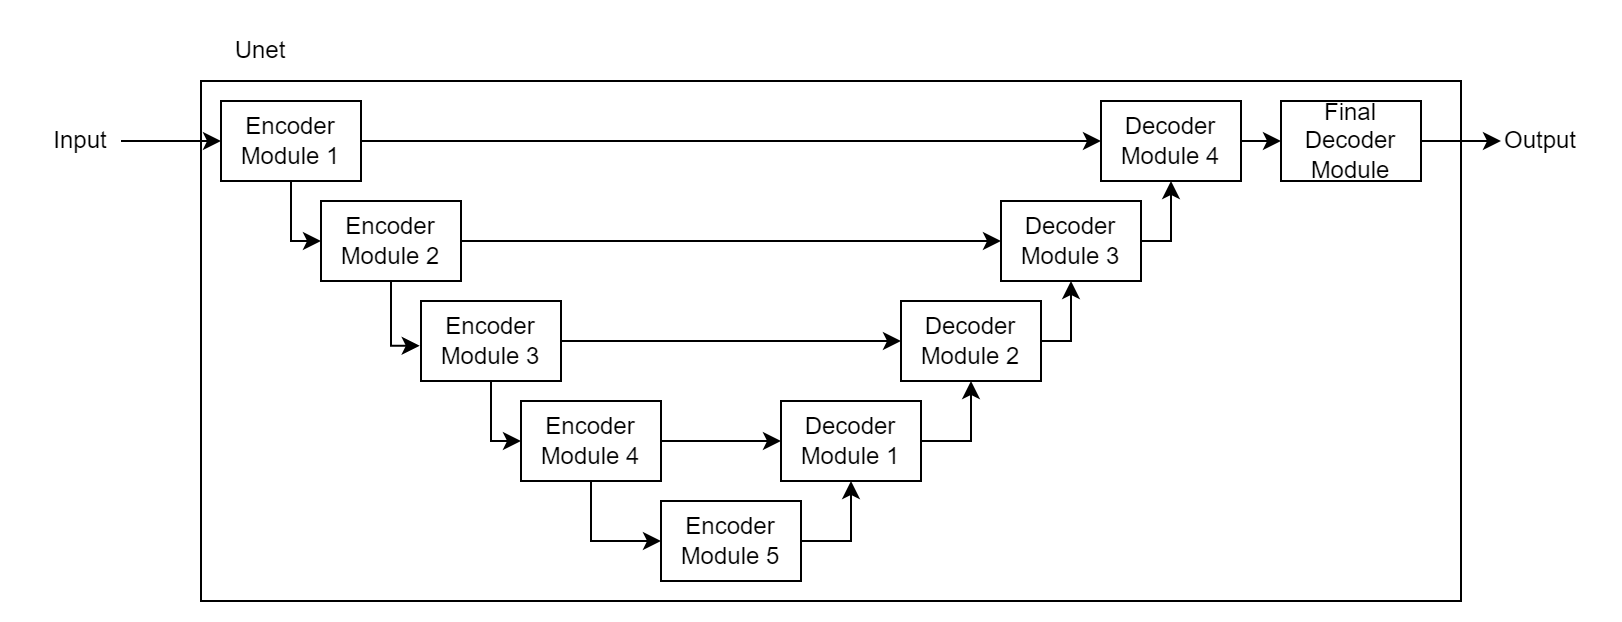

The diagram above was exported from draw.io. Its source (the exported page's mxGraphModel, read from the mxfile embedded in the PNG):
<mxGraphModel dx="989" dy="458" grid="1" gridSize="10" guides="1" tooltips="1" connect="1" arrows="1" fold="1" page="1" pageScale="1" pageWidth="827" pageHeight="1169" math="0" shadow="0">
  <root>
    <mxCell id="0" />
    <mxCell id="1" parent="0" />
    <mxCell id="XqjatDoGypGIcpYX055l-1" value="" style="rounded=0;whiteSpace=wrap;html=1;" vertex="1" parent="1">
      <mxGeometry x="110" y="60" width="630" height="260" as="geometry" />
    </mxCell>
    <mxCell id="XqjatDoGypGIcpYX055l-23" style="edgeStyle=orthogonalEdgeStyle;rounded=0;orthogonalLoop=1;jettySize=auto;html=1;exitX=1;exitY=0.5;exitDx=0;exitDy=0;" edge="1" parent="1" source="XqjatDoGypGIcpYX055l-2" target="XqjatDoGypGIcpYX055l-22">
      <mxGeometry relative="1" as="geometry" />
    </mxCell>
    <mxCell id="XqjatDoGypGIcpYX055l-28" style="edgeStyle=orthogonalEdgeStyle;rounded=0;orthogonalLoop=1;jettySize=auto;html=1;entryX=0;entryY=0.5;entryDx=0;entryDy=0;" edge="1" parent="1" source="XqjatDoGypGIcpYX055l-2" target="XqjatDoGypGIcpYX055l-3">
      <mxGeometry relative="1" as="geometry">
        <Array as="points">
          <mxPoint x="155" y="140" />
        </Array>
      </mxGeometry>
    </mxCell>
    <mxCell id="XqjatDoGypGIcpYX055l-2" value="Encoder Module 1" style="rounded=0;whiteSpace=wrap;html=1;" vertex="1" parent="1">
      <mxGeometry x="120" y="70" width="70" height="40" as="geometry" />
    </mxCell>
    <mxCell id="XqjatDoGypGIcpYX055l-8" style="edgeStyle=orthogonalEdgeStyle;rounded=0;orthogonalLoop=1;jettySize=auto;html=1;exitX=0.5;exitY=1;exitDx=0;exitDy=0;entryX=-0.009;entryY=0.56;entryDx=0;entryDy=0;entryPerimeter=0;" edge="1" parent="1" source="XqjatDoGypGIcpYX055l-3" target="XqjatDoGypGIcpYX055l-4">
      <mxGeometry relative="1" as="geometry">
        <Array as="points">
          <mxPoint x="205" y="192" />
        </Array>
      </mxGeometry>
    </mxCell>
    <mxCell id="XqjatDoGypGIcpYX055l-19" style="edgeStyle=orthogonalEdgeStyle;rounded=0;orthogonalLoop=1;jettySize=auto;html=1;exitX=1;exitY=0.5;exitDx=0;exitDy=0;" edge="1" parent="1" source="XqjatDoGypGIcpYX055l-3" target="XqjatDoGypGIcpYX055l-18">
      <mxGeometry relative="1" as="geometry" />
    </mxCell>
    <mxCell id="XqjatDoGypGIcpYX055l-3" value="Encoder Module 2" style="rounded=0;whiteSpace=wrap;html=1;" vertex="1" parent="1">
      <mxGeometry x="170" y="120" width="70" height="40" as="geometry" />
    </mxCell>
    <mxCell id="XqjatDoGypGIcpYX055l-9" style="edgeStyle=orthogonalEdgeStyle;rounded=0;orthogonalLoop=1;jettySize=auto;html=1;exitX=0.5;exitY=1;exitDx=0;exitDy=0;entryX=0;entryY=0.5;entryDx=0;entryDy=0;" edge="1" parent="1" source="XqjatDoGypGIcpYX055l-4" target="XqjatDoGypGIcpYX055l-5">
      <mxGeometry relative="1" as="geometry">
        <Array as="points">
          <mxPoint x="255" y="240" />
        </Array>
      </mxGeometry>
    </mxCell>
    <mxCell id="XqjatDoGypGIcpYX055l-17" style="edgeStyle=orthogonalEdgeStyle;rounded=0;orthogonalLoop=1;jettySize=auto;html=1;exitX=1;exitY=0.5;exitDx=0;exitDy=0;entryX=0;entryY=0.5;entryDx=0;entryDy=0;" edge="1" parent="1" source="XqjatDoGypGIcpYX055l-4" target="XqjatDoGypGIcpYX055l-14">
      <mxGeometry relative="1" as="geometry" />
    </mxCell>
    <mxCell id="XqjatDoGypGIcpYX055l-4" value="Encoder Module 3" style="rounded=0;whiteSpace=wrap;html=1;" vertex="1" parent="1">
      <mxGeometry x="220" y="170" width="70" height="40" as="geometry" />
    </mxCell>
    <mxCell id="XqjatDoGypGIcpYX055l-10" style="edgeStyle=orthogonalEdgeStyle;rounded=0;orthogonalLoop=1;jettySize=auto;html=1;exitX=0.5;exitY=1;exitDx=0;exitDy=0;entryX=0;entryY=0.5;entryDx=0;entryDy=0;" edge="1" parent="1" source="XqjatDoGypGIcpYX055l-5" target="XqjatDoGypGIcpYX055l-6">
      <mxGeometry relative="1" as="geometry">
        <Array as="points">
          <mxPoint x="305" y="290" />
        </Array>
      </mxGeometry>
    </mxCell>
    <mxCell id="XqjatDoGypGIcpYX055l-13" style="edgeStyle=orthogonalEdgeStyle;rounded=0;orthogonalLoop=1;jettySize=auto;html=1;exitX=1;exitY=0.5;exitDx=0;exitDy=0;entryX=0;entryY=0.5;entryDx=0;entryDy=0;" edge="1" parent="1" source="XqjatDoGypGIcpYX055l-5" target="XqjatDoGypGIcpYX055l-11">
      <mxGeometry relative="1" as="geometry" />
    </mxCell>
    <mxCell id="XqjatDoGypGIcpYX055l-5" value="Encoder Module 4" style="rounded=0;whiteSpace=wrap;html=1;" vertex="1" parent="1">
      <mxGeometry x="270" y="220" width="70" height="40" as="geometry" />
    </mxCell>
    <mxCell id="XqjatDoGypGIcpYX055l-34" style="edgeStyle=orthogonalEdgeStyle;rounded=0;orthogonalLoop=1;jettySize=auto;html=1;exitX=1;exitY=0.5;exitDx=0;exitDy=0;entryX=0.5;entryY=1;entryDx=0;entryDy=0;" edge="1" parent="1" source="XqjatDoGypGIcpYX055l-6" target="XqjatDoGypGIcpYX055l-11">
      <mxGeometry relative="1" as="geometry" />
    </mxCell>
    <mxCell id="XqjatDoGypGIcpYX055l-6" value="Encoder Module 5" style="rounded=0;whiteSpace=wrap;html=1;" vertex="1" parent="1">
      <mxGeometry x="340" y="270" width="70" height="40" as="geometry" />
    </mxCell>
    <mxCell id="XqjatDoGypGIcpYX055l-29" style="edgeStyle=orthogonalEdgeStyle;rounded=0;orthogonalLoop=1;jettySize=auto;html=1;exitX=1;exitY=0.5;exitDx=0;exitDy=0;entryX=0.5;entryY=1;entryDx=0;entryDy=0;" edge="1" parent="1" source="XqjatDoGypGIcpYX055l-11" target="XqjatDoGypGIcpYX055l-14">
      <mxGeometry relative="1" as="geometry" />
    </mxCell>
    <mxCell id="XqjatDoGypGIcpYX055l-11" value="Decoder Module 1" style="rounded=0;whiteSpace=wrap;html=1;" vertex="1" parent="1">
      <mxGeometry x="400" y="220" width="70" height="40" as="geometry" />
    </mxCell>
    <mxCell id="XqjatDoGypGIcpYX055l-30" style="edgeStyle=orthogonalEdgeStyle;rounded=0;orthogonalLoop=1;jettySize=auto;html=1;exitX=1;exitY=0.5;exitDx=0;exitDy=0;entryX=0.5;entryY=1;entryDx=0;entryDy=0;" edge="1" parent="1" source="XqjatDoGypGIcpYX055l-14" target="XqjatDoGypGIcpYX055l-18">
      <mxGeometry relative="1" as="geometry" />
    </mxCell>
    <mxCell id="XqjatDoGypGIcpYX055l-14" value="Decoder Module 2" style="rounded=0;whiteSpace=wrap;html=1;" vertex="1" parent="1">
      <mxGeometry x="460" y="170" width="70" height="40" as="geometry" />
    </mxCell>
    <mxCell id="XqjatDoGypGIcpYX055l-31" style="edgeStyle=orthogonalEdgeStyle;rounded=0;orthogonalLoop=1;jettySize=auto;html=1;exitX=1;exitY=0.5;exitDx=0;exitDy=0;entryX=0.5;entryY=1;entryDx=0;entryDy=0;" edge="1" parent="1" source="XqjatDoGypGIcpYX055l-18" target="XqjatDoGypGIcpYX055l-22">
      <mxGeometry relative="1" as="geometry" />
    </mxCell>
    <mxCell id="XqjatDoGypGIcpYX055l-18" value="Decoder Module 3" style="rounded=0;whiteSpace=wrap;html=1;" vertex="1" parent="1">
      <mxGeometry x="510" y="120" width="70" height="40" as="geometry" />
    </mxCell>
    <mxCell id="XqjatDoGypGIcpYX055l-26" style="edgeStyle=orthogonalEdgeStyle;rounded=0;orthogonalLoop=1;jettySize=auto;html=1;exitX=1;exitY=0.5;exitDx=0;exitDy=0;entryX=0;entryY=0.5;entryDx=0;entryDy=0;" edge="1" parent="1" source="XqjatDoGypGIcpYX055l-22" target="XqjatDoGypGIcpYX055l-25">
      <mxGeometry relative="1" as="geometry" />
    </mxCell>
    <mxCell id="XqjatDoGypGIcpYX055l-22" value="Decoder Module 4" style="rounded=0;whiteSpace=wrap;html=1;" vertex="1" parent="1">
      <mxGeometry x="560" y="70" width="70" height="40" as="geometry" />
    </mxCell>
    <mxCell id="XqjatDoGypGIcpYX055l-25" value="Final Decoder Module" style="rounded=0;whiteSpace=wrap;html=1;" vertex="1" parent="1">
      <mxGeometry x="650" y="70" width="70" height="40" as="geometry" />
    </mxCell>
    <mxCell id="XqjatDoGypGIcpYX055l-36" value="" style="endArrow=classic;html=1;rounded=0;entryX=0;entryY=0.5;entryDx=0;entryDy=0;" edge="1" parent="1" target="XqjatDoGypGIcpYX055l-2">
      <mxGeometry width="50" height="50" relative="1" as="geometry">
        <mxPoint x="70" y="90" as="sourcePoint" />
        <mxPoint x="400" y="150" as="targetPoint" />
      </mxGeometry>
    </mxCell>
    <mxCell id="XqjatDoGypGIcpYX055l-37" value="" style="endArrow=classic;html=1;rounded=0;exitX=1;exitY=0.5;exitDx=0;exitDy=0;" edge="1" parent="1" source="XqjatDoGypGIcpYX055l-25">
      <mxGeometry width="50" height="50" relative="1" as="geometry">
        <mxPoint x="430" y="180" as="sourcePoint" />
        <mxPoint x="760" y="90" as="targetPoint" />
      </mxGeometry>
    </mxCell>
    <mxCell id="XqjatDoGypGIcpYX055l-38" value="Input" style="text;html=1;strokeColor=none;fillColor=none;align=center;verticalAlign=middle;whiteSpace=wrap;rounded=0;" vertex="1" parent="1">
      <mxGeometry x="20" y="75" width="60" height="30" as="geometry" />
    </mxCell>
    <mxCell id="XqjatDoGypGIcpYX055l-39" value="Output" style="text;html=1;strokeColor=none;fillColor=none;align=center;verticalAlign=middle;whiteSpace=wrap;rounded=0;" vertex="1" parent="1">
      <mxGeometry x="750" y="75" width="60" height="30" as="geometry" />
    </mxCell>
    <mxCell id="XqjatDoGypGIcpYX055l-40" value="Unet" style="text;html=1;strokeColor=none;fillColor=none;align=center;verticalAlign=middle;whiteSpace=wrap;rounded=0;" vertex="1" parent="1">
      <mxGeometry x="110" y="30" width="60" height="30" as="geometry" />
    </mxCell>
  </root>
</mxGraphModel>